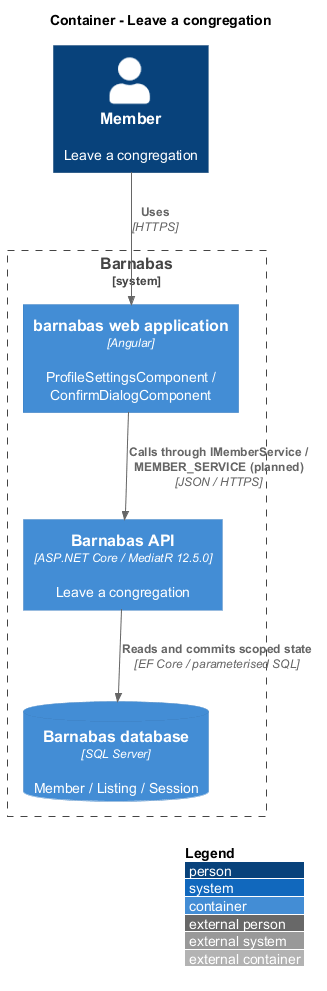

The diagram above was rendered by PlantUML. Its source (embedded in the PNG):
@startuml
!include <C4/C4_Container>
LAYOUT_WITH_LEGEND()
title Container - Leave a congregation
Person(actor, "Member", "Leave a congregation")
System_Boundary(barnabas, "Barnabas") {
  Container(web, "barnabas web application", "Angular", "ProfileSettingsComponent / ConfirmDialogComponent")
  Container(api, "Barnabas API", "ASP.NET Core / MediatR 12.5.0", "Leave a congregation")
  ContainerDb(db, "Barnabas database", "SQL Server", "Member / Listing / Session")
}
Rel(actor, web, "Uses", "HTTPS")
Rel(web, api, "Calls through IMemberService / MEMBER_SERVICE (planned)", "JSON / HTTPS")
Rel(api, db, "Reads and commits scoped state", "EF Core / parameterised SQL")
@enduml